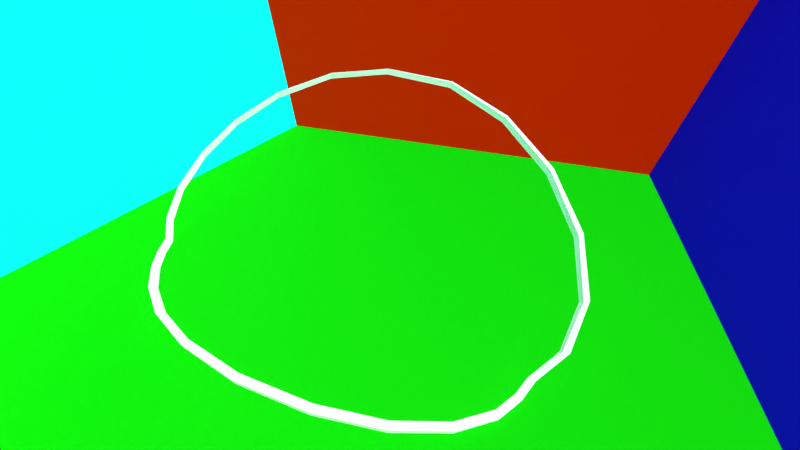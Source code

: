 # Source: rollercoaster22.blend  (saved by Blender 2.76.0; exported with 4.5.12 LTS)
import bpy
from mathutils import Matrix  # noqa: F401  (used for matrix-valued properties, if any)

bpy.ops.wm.read_factory_settings(use_empty=True)
scene = bpy.context.scene
scene.name = 'Scene'

# ---- collections
col_collection_1 = bpy.data.collections.new('Collection 1'); scene.collection.children.link(col_collection_1)
col_new = bpy.data.collections.new('new')  # instanced only; not linked into the scene

# ---- materials (node trees are filled in below, after node groups)
mat_material_001 = bpy.data.materials.new('Material.001')
mat_material_001.alpha_threshold = 0.0
mat_material_001.diffuse_color = (0.8, 0.6137, 0.03628, 1.0)
mat_material_001.roughness = 0.5
mat_material_002 = bpy.data.materials.new('Material.002')
mat_material_002.alpha_threshold = 0.0
mat_material_002.diffuse_color = (0.006683, 0.8, 0.0007019, 1.0)
mat_material_002.roughness = 0.5
mat_material_003 = bpy.data.materials.new('Material.003')
mat_material_003.alpha_threshold = 0.0
mat_material_003.diffuse_color = (0.009299, 0.007046, 0.8, 1.0)
mat_material_003.roughness = 0.5
mat_material_004 = bpy.data.materials.new('Material.004')
mat_material_004.alpha_threshold = 0.0
mat_material_004.diffuse_color = (0.003788, 0.8, 0.8, 1.0)
mat_material_004.roughness = 0.5
mat_material_005 = bpy.data.materials.new('Material.005')
mat_material_005.alpha_threshold = 0.0
mat_material_005.diffuse_color = (0.8, 0.01972, 0.0, 1.0)
mat_material_005.roughness = 0.5
mat_material_006 = bpy.data.materials.new('Material.006')
mat_material_006.alpha_threshold = 0.0
mat_material_006.diffuse_color = (0.7292, 0.00857, 0.8, 1.0)
mat_material_006.roughness = 0.5
mat_boden = bpy.data.materials.new('Boden')
mat_boden.alpha_threshold = 0.0
mat_boden.diffuse_color = (0.004443, 0.477, 0.003188, 1.0)
mat_boden.roughness = 0.5

# ---- material node trees

# ---- world
world_world = bpy.data.worlds.new('World'); scene.world = world_world
world_world.color = (0.05088, 0.05088, 0.05088)
world_world.use_sun_shadow = False
world_world.sun_shadow_jitter_overblur = 0.0
world_world.cycles.sampling_method = 'MANUAL'
world_world.cycles.sample_map_resolution = 256

# ---- cameras
cam_camera = bpy.data.cameras.new('Camera')
cam_camera.clip_end = 100.0
cam_camera.lens = 11.38
cam_camera.sensor_width = 32.0
cam_camera.sensor_height = 18.0
cam_camera.ortho_scale = 7.314
cam_camera.dof.focus_distance = 0.0

# ---- lights
light_lamp = bpy.data.lights.new('Lamp', 'SUN')
light_lamp.transmission_factor = 0.0
light_lamp.cutoff_distance = 30.0
light_lamp.use_shadow = False
light_lamp.angle = 2.747
light_lamp.energy = 5.0
light_lamp.shadow_buffer_clip_start = 1.001
light_lamp.shadow_soft_size = 5.0
light_lamp.shadow_cascade_max_distance = 1000.0
light_lamp.cycles.use_multiple_importance_sampling = False

# ---- meshes
me_plane_001 = bpy.data.meshes.new('Plane.001')
me_plane_001.from_pydata([(-1.0, -1.0, 0.0), (1.0, -1.0, 0.0), (-1.0, 1.0, 0.0), (1.0, 1.0, 0.0)], [], [(0, 1, 3, 2)])
me_plane_001.materials.append(mat_material_001)
me_plane_001.use_remesh_preserve_volume = False
me_plane_001.use_remesh_preserve_attributes = False
me_plane_001.use_mirror_vertex_groups = False
me_plane_001.update()
me_plane_004 = bpy.data.meshes.new('Plane.004')
me_plane_004.from_pydata([(-1.0, -1.0, 0.0), (1.0, -1.0, 0.0), (-1.0, 1.0, 0.0), (1.0, 1.0, 0.0)], [], [(0, 1, 3, 2)])
me_plane_004.materials.append(mat_material_002)
me_plane_004.use_remesh_preserve_volume = False
me_plane_004.use_remesh_preserve_attributes = False
me_plane_004.use_mirror_vertex_groups = False
me_plane_004.update()
me_plane_003 = bpy.data.meshes.new('Plane.003')
me_plane_003.from_pydata([(-1.0, -1.0, 0.0), (1.0, -1.0, 0.0), (-1.0, 1.0, 0.0), (1.0, 1.0, 0.0)], [], [(0, 1, 3, 2)])
me_plane_003.materials.append(mat_material_003)
me_plane_003.use_remesh_preserve_volume = False
me_plane_003.use_remesh_preserve_attributes = False
me_plane_003.use_mirror_vertex_groups = False
me_plane_003.update()
me_plane_002 = bpy.data.meshes.new('Plane.002')
me_plane_002.from_pydata([(-1.0, -1.0, 0.0), (1.0, -1.0, 0.0), (-1.0, 1.0, 0.0), (1.0, 1.0, 0.0)], [], [(0, 1, 3, 2)])
me_plane_002.materials.append(mat_material_004)
me_plane_002.use_remesh_preserve_volume = False
me_plane_002.use_remesh_preserve_attributes = False
me_plane_002.use_mirror_vertex_groups = False
me_plane_002.update()
me_plane_005 = bpy.data.meshes.new('Plane.005')
me_plane_005.from_pydata([(-1.0, -1.0, 0.0), (1.0, -1.0, 0.0), (-1.0, 1.0, 0.0), (1.0, 1.0, 0.0)], [], [(0, 1, 3, 2)])
me_plane_005.materials.append(mat_material_005)
me_plane_005.use_remesh_preserve_volume = False
me_plane_005.use_remesh_preserve_attributes = False
me_plane_005.use_mirror_vertex_groups = False
me_plane_005.update()
me_plane_006 = bpy.data.meshes.new('Plane.006')
me_plane_006.from_pydata([(-1.0, -1.0, 0.0), (1.0, -1.0, 0.0), (-1.0, 1.0, 0.0), (1.0, 1.0, 0.0)], [], [(0, 1, 3, 2)])
me_plane_006.materials.append(mat_material_006)
me_plane_006.use_remesh_preserve_volume = False
me_plane_006.use_remesh_preserve_attributes = False
me_plane_006.use_mirror_vertex_groups = False
me_plane_006.update()
me_cube_002 = bpy.data.meshes.new('Cube.002')
me_cube_002.from_pydata([(-1.411, -0.2397, 7.718), (-1.38, 1.655, 7.726), (-1.391, -0.2551, 5.812), (-1.36, 1.64, 5.819), (1.059, -1.615, 8.608), (1.055, 0.2982, 8.607), (1.056, -1.616, 6.694), (1.052, 0.297, 6.694), (3.445, 2.265, 7.33), (3.46, 0.3601, 5.413), (3.484, 0.3806, 7.316), (3.421, 2.245, 5.427), (5.429, 6.659, 3.151), (5.535, 4.89, 4.992), (5.46, 6.696, 5.045), (5.503, 4.852, 3.097), (7.161, 11.27, 2.963), (7.047, 12.92, 3.066), (7.134, 11.26, 1.063), (7.019, 12.9, 1.166), (8.243, 18.3, 2.218), (8.081, 19.63, 2.35), (8.233, 18.41, 0.3095), (8.071, 19.73, 0.4415), (8.741, 24.02, 2.877), (8.756, 24.43, 1.013), (8.55, 25.22, 1.071), (8.536, 24.81, 2.935), (9.021, 29.01, 4.779), (9.044, 29.83, 3.059), (8.819, 30.02, 2.941), (8.797, 29.2, 4.662), (9.775, 36.92, 9.545), (9.76, 37.99, 7.962), (9.555, 36.47, 9.394), (9.54, 37.54, 7.811), (10.04, 48.96, 17.56), (9.856, 47.91, 17.33), (9.8, 48.97, 15.81), (9.987, 50.02, 16.04), (9.485, 63.03, 28.16), (9.344, 61.56, 27.89), (9.403, 63.88, 26.59), (9.262, 62.41, 26.32), (8.049, 75.12, 38.89), (8.055, 77.39, 37.42), (7.962, 75.66, 37.21), (8.142, 76.85, 39.1), (6.116, 89.3, 48.51), (5.992, 87.64, 46.65), (6.066, 87.44, 48.45), (6.042, 89.5, 46.71), (3.481, 97.91, 54.81), (3.456, 99.68, 52.77), (3.498, 99.81, 54.65), (3.439, 97.78, 52.94), (0.4384, 100.1, 56.82), (0.4439, 99.72, 54.94), (0.4454, 97.85, 55.32), (0.44, 98.22, 57.19), (-2.512, 97.7, 51.89), (-2.563, 97.76, 53.76), (-2.54, 95.86, 53.86), (-2.49, 95.8, 52.0), (-5.06, 86.78, 46.71), (-4.981, 87.06, 44.94), (-5.001, 84.94, 46.61), (-4.923, 85.21, 44.84), (-6.939, 73.95, 36.8), (-6.836, 72.27, 36.57), (-6.851, 74.57, 35.15), (-6.748, 72.88, 34.92), (-7.957, 58.53, 25.51), (-7.88, 59.44, 23.95), (-8.109, 59.93, 25.77), (-8.031, 60.83, 24.22), (-8.423, 47.15, 14.1), (-8.227, 46.22, 13.88), (-8.47, 46.07, 15.63), (-8.274, 45.15, 15.41), (-8.064, 35.88, 6.696), (-8.07, 34.85, 8.306), (-7.847, 34.54, 8.168), (-7.841, 35.58, 6.558), (-7.338, 27.8, 4.075), (-7.115, 28.12, 3.972), (-7.364, 28.53, 2.322), (-7.141, 28.85, 2.219), (-7.141, 22.95, 2.545), (-6.943, 23.87, 2.633), (-7.15, 23.28, 0.6621), (-6.952, 24.2, 0.7499), (-6.512, 16.82, 2.221), (-6.361, 18.24, 2.351), (-6.346, 18.3, 0.4429), (-6.497, 16.88, 0.3121), (-5.258, 9.759, 1.439), (-5.153, 11.45, 1.531), (-5.287, 9.786, 3.336), (-5.182, 11.48, 3.429), (-3.556, 3.775, 5.514), (-3.489, 5.603, 5.558), (-3.525, 3.741, 3.618), (-3.459, 5.569, 3.662)], [], [(7, 5, 4, 6), (5, 1, 0, 4), (0, 2, 6, 4), (17, 14, 13, 16), (23, 26, 25, 22), (37, 38, 35, 34), (43, 41, 40, 42), (69, 71, 70, 68), (72, 73, 71, 69), (85, 82, 81, 84), (3, 7, 6, 2), (101, 99, 98, 100), (0, 100, 102, 2), (2, 102, 103, 3), (3, 103, 101, 1), (1, 101, 100, 0), (5, 7, 3, 1), (7, 11, 9, 6), (11, 8, 10, 9), (8, 5, 4, 10), (4, 6, 9, 10), (8, 11, 7, 5), (11, 12, 15, 9), (12, 14, 13, 15), (14, 8, 10, 13), (10, 9, 15, 13), (14, 12, 11, 8), (12, 19, 18, 15), (19, 17, 16, 18), (13, 15, 18, 16), (17, 19, 12, 14), (19, 23, 22, 18), (23, 21, 20, 22), (21, 17, 16, 20), (16, 18, 22, 20), (21, 23, 19, 17), (26, 27, 24, 25), (27, 21, 20, 24), (20, 22, 25, 24), (27, 26, 23, 21), (26, 30, 29, 25), (30, 31, 28, 29), (31, 27, 24, 28), (24, 25, 29, 28), (31, 30, 26, 27), (30, 35, 33, 29), (35, 34, 32, 33), (34, 31, 28, 32), (28, 29, 33, 32), (34, 35, 30, 31), (35, 38, 39, 33), (38, 37, 36, 39), (37, 34, 32, 36), (32, 33, 39, 36), (38, 43, 42, 39), (41, 37, 36, 40), (36, 39, 42, 40), (41, 43, 38, 37), (43, 46, 45, 42), (46, 44, 47, 45), (44, 41, 40, 47), (40, 42, 45, 47), (44, 46, 43, 41), (46, 49, 51, 45), (49, 50, 48, 51), (50, 44, 47, 48), (47, 45, 51, 48), (50, 49, 46, 44), (49, 55, 53, 51), (55, 52, 54, 53), (52, 50, 48, 54), (48, 51, 53, 54), (52, 55, 49, 50), (55, 58, 57, 53), (58, 59, 56, 57), (59, 52, 54, 56), (54, 53, 57, 56), (59, 58, 55, 52), (58, 63, 60, 57), (63, 62, 61, 60), (62, 59, 56, 61), (56, 57, 60, 61), (62, 63, 58, 59), (63, 67, 65, 60), (67, 66, 64, 65), (66, 62, 61, 64), (61, 60, 65, 64), (66, 67, 63, 62), (67, 71, 70, 65), (69, 66, 64, 68), (64, 65, 70, 68), (69, 71, 67, 66), (71, 73, 75, 70), (73, 72, 74, 75), (72, 69, 68, 74), (68, 70, 75, 74), (73, 77, 76, 75), (77, 79, 78, 76), (79, 72, 74, 78), (74, 75, 76, 78), (79, 77, 73, 72), (77, 83, 80, 76), (83, 82, 81, 80), (82, 79, 78, 81), (78, 76, 80, 81), (82, 83, 77, 79), (83, 87, 86, 80), (87, 85, 84, 86), (81, 80, 86, 84), (85, 87, 83, 82), (87, 91, 90, 86), (91, 89, 88, 90), (89, 85, 84, 88), (84, 86, 90, 88), (89, 91, 87, 85), (91, 94, 95, 90), (94, 93, 92, 95), (93, 89, 88, 92), (88, 90, 95, 92), (93, 94, 91, 89), (94, 97, 96, 95), (97, 99, 98, 96), (99, 93, 92, 98), (92, 95, 96, 98), (99, 97, 94, 93), (97, 103, 102, 96), (98, 96, 102, 100), (101, 103, 97, 99)])
me_cube_002.use_remesh_preserve_volume = False
me_cube_002.use_remesh_preserve_attributes = False
me_cube_002.use_mirror_vertex_groups = False
me_cube_002.update()
me_plane = bpy.data.meshes.new('Plane')
me_plane.from_pydata([(-1.0, -1.0, 0.0), (1.0, -1.0, 0.0), (-1.0, 1.0, 0.0), (1.0, 1.0, 0.0)], [], [(0, 1, 3, 2)])
me_plane.materials.append(mat_boden)
me_plane.use_remesh_preserve_volume = False
me_plane.use_remesh_preserve_attributes = False
me_plane.use_mirror_vertex_groups = False
me_plane.update()

# ---- curves / text
cu_beziercircle = bpy.data.curves.new('BezierCircle', 'CURVE')
cu_beziercircle.dimensions = '3D'
_sp = cu_beziercircle.splines.new('BEZIER'); _sp.bezier_points.add(3)
_sp.bezier_points.foreach_set('co', [-1.507, 0.0, 0.3229, 0.0, 1.0, 1.087, 1.515, 0.0, 0.3237, 0.0, -1.0, 0.1402])
_sp.bezier_points.foreach_set('handle_left', [-1.496, -0.5397, -0.2059, -0.7729, 0.9286, 1.081, 1.379, 0.6977, 0.7947, 0.7114, -1.0, 0.1015])
_sp.bezier_points.foreach_set('handle_right', [-1.516, 0.417, 0.7315, 0.7783, 1.072, 1.094, 1.629, -0.5829, -0.06973, -0.7124, -1.0, 0.179])
for _p, _l, _r in zip(_sp.bezier_points, ['ALIGNED', 'ALIGNED', 'ALIGNED', 'ALIGNED'], ['ALIGNED', 'ALIGNED', 'ALIGNED', 'ALIGNED']): _p.handle_left_type = _l; _p.handle_right_type = _r
_sp.bezier_points.foreach_set('tilt', [0.0, -1.112, 0.0, 0.0])
_sp.order_u = 0
_sp.order_v = 0
_sp.use_cyclic_u = True
cu_beziercircle.use_path = True
cu_beziercircle.use_path_clamp = True
cu_beziercircle.bevel_resolution = 0
cu_beziercircle.fill_mode = 'HALF'

# ---- objects
ob_camera_001 = bpy.data.objects.new('Camera.001', cam_camera)
ob_plane = bpy.data.objects.new('Plane', me_plane_001)
ob_plane_003 = bpy.data.objects.new('Plane.003', me_plane_004)
ob_plane_002 = bpy.data.objects.new('Plane.002', me_plane_003)
ob_plane_001 = bpy.data.objects.new('Plane.001', me_plane_002)
ob_plane_004 = bpy.data.objects.new('Plane.004', me_plane_005)
ob_plane_005 = bpy.data.objects.new('Plane.005', me_plane_006)
ob_bezier = bpy.data.objects.new('Bezier', cu_beziercircle)
ob_train = bpy.data.objects.new('Train', None)
ob_camera = bpy.data.objects.new('Camera', cam_camera)
ob_traxx = bpy.data.objects.new('Traxx', me_cube_002)
ob_boden = bpy.data.objects.new('Boden', me_plane)
ob_lamp = bpy.data.objects.new('Lamp', light_lamp)

# ---- transforms, parenting, visibility, modifiers, constraints
ob_camera_001.location = (4.666, -5.566, 7.434)
ob_camera_001.rotation_euler = (0.8814, 0.0, 0.4084)
ob_camera_001.lock_rotation = (False, True, False)
ob_camera_001.lineart.crease_threshold = 0.0
ob_plane.location = (-10.11, -0.09613, 5.246)
ob_plane.rotation_euler = (0.0, 1.571, 0.0)
ob_plane.scale = (11.85, 11.85, 11.85)
ob_plane.hide_viewport = True
ob_plane.hide_render = True
ob_plane.lineart.crease_threshold = 0.0
ob_plane_003.parent = ob_plane
ob_plane_003.matrix_parent_inverse = Matrix(((-3.688e-09, 0.0, -0.08438, 0.4427), (0.0, 0.08438, 0.0, 0.008112), (0.08438, 0.0, -3.688e-09, 0.8531), (0.0, 0.0, 0.0, 1.0)))
ob_plane_003.location = (1.026, -11.21, 5.246)
ob_plane_003.rotation_euler = (0.0, 1.571, -1.496)
ob_plane_003.scale = (11.85, 11.85, 11.85)
ob_plane_003.lineart.crease_threshold = 0.0
ob_plane_002.parent = ob_plane
ob_plane_002.matrix_parent_inverse = Matrix(((-3.688e-09, 0.0, -0.08438, 0.4427), (0.0, 0.08438, 0.0, 0.008112), (0.08438, 0.0, -3.688e-09, 0.8531), (0.0, 0.0, 0.0, 1.0)))
ob_plane_002.location = (11.39, -0.09613, 5.246)
ob_plane_002.rotation_euler = (0.0, 1.571, 0.0)
ob_plane_002.scale = (11.85, 11.85, 11.85)
ob_plane_002.lineart.crease_threshold = 0.0
ob_plane_001.parent = ob_plane
ob_plane_001.matrix_parent_inverse = Matrix(((-3.688e-09, 0.0, -0.08438, 0.4427), (0.0, 0.08438, 0.0, 0.008112), (0.08438, 0.0, -3.688e-09, 0.8531), (0.0, 0.0, 0.0, 1.0)))
ob_plane_001.location = (-10.11, -0.09613, 5.246)
ob_plane_001.rotation_euler = (0.0, 1.571, 0.0)
ob_plane_001.scale = (11.85, 11.85, 11.85)
ob_plane_001.lineart.crease_threshold = 0.0
ob_plane_004.parent = ob_plane_001
ob_plane_004.matrix_parent_inverse = Matrix(((-3.688e-09, 0.0, -0.08438, 0.4427), (0.0, 0.08438, 0.0, 0.008112), (0.08438, 0.0, -3.688e-09, 0.8531), (0.0, 0.0, 0.0, 1.0)))
ob_plane_004.location = (1.026, 10.87, 5.246)
ob_plane_004.rotation_euler = (0.0, 1.571, -1.496)
ob_plane_004.scale = (11.85, 11.85, 11.85)
ob_plane_004.lineart.crease_threshold = 0.0
ob_plane_005.parent = ob_plane_004
ob_plane_005.matrix_parent_inverse = Matrix(((-2.765e-10, 3.678e-09, -0.08438, 0.4427), (0.08414, 0.006327, 1.874e-17, -0.155), (0.006327, -0.08414, -3.688e-09, 0.9079), (0.0, 0.0, 0.0, 1.0)))
ob_plane_005.location = (0.7843, -0.09613, 16.89)
ob_plane_005.scale = (11.85, 11.85, 11.85)
ob_plane_005.lineart.crease_threshold = 0.0
ob_bezier.location = (0.0, 0.0, 0.0)
ob_bezier.scale = (4.693, 4.693, 4.693)
ob_bezier.lineart.crease_threshold = 0.0
ob_train.location = (0.05593, 0.05584, 0.0708)
ob_train.rotation_euler = (0.0, 0.0, 1.571)
ob_train.scale = (0.1769, 0.1769, 0.1769)
ob_train.empty_image_offset = (0.0, 0.0)
ob_train.show_instancer_for_render = False
ob_train.instance_type = 'COLLECTION'
ob_train.lineart.crease_threshold = 0.0
_c = ob_train.constraints.new('FOLLOW_PATH'); _c.name = 'Follow Path'
_c.target = ob_bezier
_c.forward_axis = 'TRACK_NEGATIVE_X'
_c.use_curve_follow = True
ob_camera.parent = ob_train
ob_camera.matrix_parent_inverse = Matrix(((0.01572, 5.652, 0.01724, 25.03), (-5.648, 0.01506, 0.2131, 1.414), (0.2131, -0.01782, 5.648, -5.678), (0.0, 0.0, 0.0, 1.0)))
ob_camera.location = (3.151, -4.778, 2.684)
ob_camera.rotation_euler = (1.036, 0.009072, 1.349)
ob_camera.lock_rotations_4d = False
ob_camera.empty_display_type = 'ARROWS'
ob_camera.color = (0.0, 0.0, 0.0, 0.0)
ob_camera.display_type = 'WIRE'
ob_camera.lineart.crease_threshold = 0.0
ob_traxx.location = (-0.6097, -4.444, -3.65e-05)
ob_traxx.scale = (0.783, 0.09255, 0.09255)
ob_traxx.lineart.crease_threshold = 0.0
ob_boden.location = (0.0, 0.0, 0.0)
ob_boden.scale = (13.97, 13.97, 13.97)
ob_boden.lineart.crease_threshold = 0.0
ob_lamp.location = (4.076, 1.005, 5.904)
ob_lamp.rotation_euler = (0.6503, 0.05522, 1.866)
ob_lamp.lock_rotations_4d = False
ob_lamp.empty_display_type = 'ARROWS'
ob_lamp.color = (0.0, 0.0, 0.0, 0.0)
ob_lamp.lineart.crease_threshold = 0.0
ob_train.instance_collection = col_new

# ---- collection membership
col_collection_1.objects.link(ob_camera_001)
col_collection_1.objects.link(ob_plane)
col_collection_1.objects.link(ob_plane_003)
col_collection_1.objects.link(ob_plane_002)
col_collection_1.objects.link(ob_plane_001)
col_collection_1.objects.link(ob_plane_004)
col_collection_1.objects.link(ob_plane_005)
col_collection_1.objects.link(ob_bezier)
col_collection_1.objects.link(ob_train)
col_collection_1.objects.link(ob_camera)
col_collection_1.objects.link(ob_traxx)
col_collection_1.objects.link(ob_boden)
col_collection_1.objects.link(ob_lamp)

# ---- scene / render settings (as saved in the file)
scene.camera = ob_camera_001
scene.frame_start = 1; scene.frame_end = 250; scene.frame_set(1)
scene.render.engine = 'CYCLES'
scene.render.resolution_percentage = 55
scene.render.dither_intensity = 0.0
scene.render.use_placeholder = True
scene.cycles.use_denoising = False
scene.cycles.samples = 100
scene.cycles.sampling_pattern = 'TABULATED_SOBOL'
scene.cycles.light_sampling_threshold = 0.0
scene.cycles.use_adaptive_sampling = False
scene.cycles.use_light_tree = False
scene.cycles.blur_glossy = 0.0
scene.cycles.pixel_filter_type = 'GAUSSIAN'
scene.cycles.sample_clamp_indirect = 0.0
scene.view_settings.view_transform = 'Standard'
bpy.context.view_layer.update()
